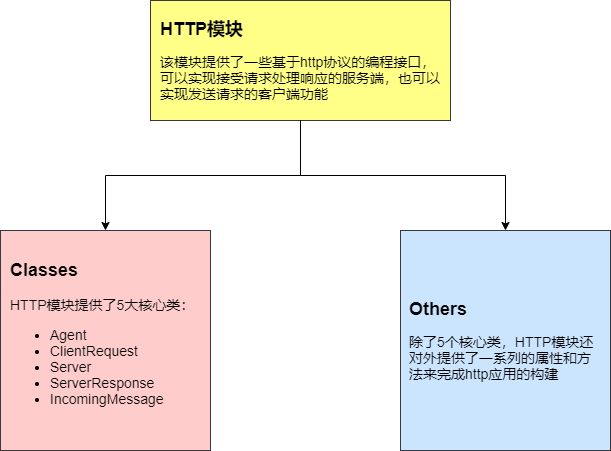

The diagram above was exported from draw.io. Its source (the exported page's mxGraphModel, read from the mxfile embedded in the PNG):
<mxGraphModel dx="642" dy="701" grid="1" gridSize="10" guides="1" tooltips="1" connect="1" arrows="1" fold="1" page="1" pageScale="1" pageWidth="827" pageHeight="1169" math="0" shadow="0">
  <root>
    <mxCell id="0" />
    <mxCell id="1" parent="0" />
    <mxCell id="9" value="&lt;font color=&quot;#000000&quot;&gt;&lt;b&gt;&lt;font style=&quot;font-size: 18px&quot;&gt;HTTP模块&lt;br&gt;&lt;/font&gt;&lt;/b&gt;&lt;br&gt;&lt;font style=&quot;font-size: 14px&quot;&gt;该模块提供了一些基于http协议的编程接口，可以实现接受请求处理响应的服务端，也可以实现发送请求的客户端功能&lt;/font&gt;&lt;/font&gt;" style="whiteSpace=wrap;html=1;align=left;fillColor=#ffff88;strokeColor=#36393d;spacingTop=0;spacing=10;" vertex="1" parent="1">
      <mxGeometry x="220" y="100" width="300" height="120" as="geometry" />
    </mxCell>
    <mxCell id="10" value="&lt;font color=&quot;#000000&quot; style=&quot;font-size: 14px&quot;&gt;&lt;b style=&quot;font-size: 13px&quot;&gt;&lt;font style=&quot;font-size: 18px&quot;&gt;Classes&lt;br&gt;&lt;/font&gt;&lt;/b&gt;&lt;br&gt;&lt;font style=&quot;font-size: 14px&quot;&gt;HTTP模块提供了5大核心类：&lt;br&gt;&lt;/font&gt;&lt;/font&gt;&lt;ul style=&quot;font-size: 14px&quot;&gt;&lt;li&gt;&lt;font color=&quot;#000000&quot; style=&quot;font-size: 14px&quot;&gt;Agent&lt;/font&gt;&lt;/li&gt;&lt;li&gt;&lt;font color=&quot;#000000&quot; style=&quot;font-size: 14px&quot;&gt;ClientRequest&lt;/font&gt;&lt;/li&gt;&lt;li&gt;&lt;font color=&quot;#000000&quot; style=&quot;font-size: 14px&quot;&gt;Server&lt;/font&gt;&lt;/li&gt;&lt;li&gt;&lt;font color=&quot;#000000&quot; style=&quot;font-size: 14px&quot;&gt;ServerResponse&lt;/font&gt;&lt;/li&gt;&lt;li&gt;&lt;font color=&quot;#000000&quot; style=&quot;font-size: 14px&quot;&gt;IncomingMessage&lt;/font&gt;&lt;/li&gt;&lt;/ul&gt;" style="whiteSpace=wrap;html=1;align=left;spacing=10;fillColor=#ffcccc;strokeColor=#36393d;" vertex="1" parent="1">
      <mxGeometry x="70" y="330" width="210" height="220" as="geometry" />
    </mxCell>
    <mxCell id="11" value="" style="edgeStyle=elbowEdgeStyle;elbow=vertical;html=1;rounded=0;" edge="1" source="9" target="10" parent="1">
      <mxGeometry relative="1" as="geometry" />
    </mxCell>
    <mxCell id="12" value="&lt;font color=&quot;#000000&quot;&gt;&lt;b&gt;&lt;font style=&quot;font-size: 18px&quot;&gt;Others&lt;br&gt;&lt;/font&gt;&lt;/b&gt;&lt;br&gt;&lt;font style=&quot;font-size: 14px&quot;&gt;除了5个核心类，HTTP模块还对外提供了一系列的属性和方法来完成http应用的构建&lt;/font&gt;&lt;/font&gt;" style="whiteSpace=wrap;html=1;align=left;horizontal=1;spacing=9;fillColor=#cce5ff;strokeColor=#36393d;" vertex="1" parent="1">
      <mxGeometry x="470" y="330" width="210" height="220" as="geometry" />
    </mxCell>
    <mxCell id="13" value="" style="edgeStyle=elbowEdgeStyle;elbow=vertical;html=1;rounded=0;" edge="1" source="9" target="12" parent="1">
      <mxGeometry relative="1" as="geometry" />
    </mxCell>
  </root>
</mxGraphModel>